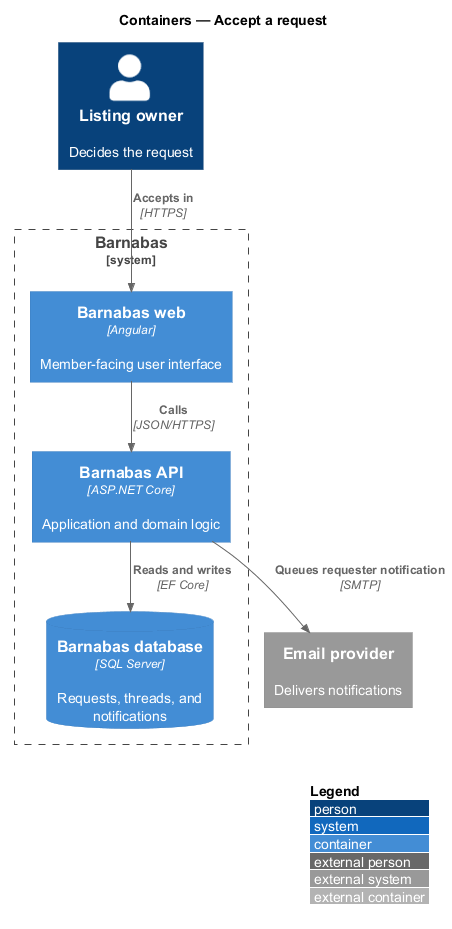

The diagram above was rendered by PlantUML. Its source (embedded in the PNG):
@startuml
!pragma layout smetana
!include <C4/C4_Container>
LAYOUT_WITH_LEGEND()
title Containers — Accept a request

Person(owner, "Listing owner", "Decides the request")
System_Boundary(barnabas, "Barnabas") {
  Container(spa, "Barnabas web", "Angular", "Member-facing user interface")
  Container(api, "Barnabas API", "ASP.NET Core", "Application and domain logic")
  ContainerDb(db, "Barnabas database", "SQL Server", "Requests, threads, and notifications")
}
System_Ext(email, "Email provider", "Delivers notifications")

Rel(owner, spa, "Accepts in", "HTTPS")
Rel(spa, api, "Calls", "JSON/HTTPS")
Rel(api, db, "Reads and writes", "EF Core")
Rel(api, email, "Queues requester notification", "SMTP")
@enduml